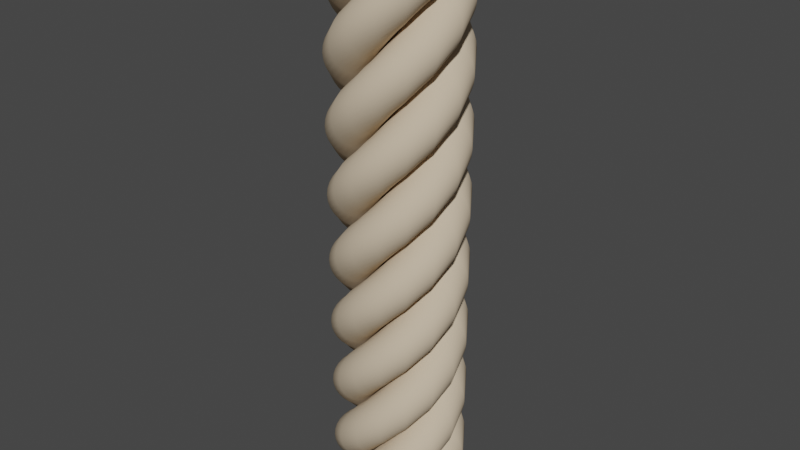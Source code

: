 # Source: ropeshort.blend  (saved by Blender 2.90.8; exported with 4.5.12 LTS)
import bpy
from mathutils import Matrix  # noqa: F401  (used for matrix-valued properties, if any)

bpy.ops.wm.read_factory_settings(use_empty=True)
scene = bpy.context.scene
scene.name = 'Scene'

# ---- collections
col_collection = bpy.data.collections.new('Collection'); scene.collection.children.link(col_collection)

# ---- materials (node trees are filled in below, after node groups)
mat_material_001 = bpy.data.materials.new('Material.001')
mat_material_001.use_transparent_shadow = False
mat_material_001.diffuse_color = (0.6152, 0.4994, 0.363, 1.0)

# ---- material node trees

# ---- world
world_world = bpy.data.worlds.new('World'); scene.world = world_world
world_world.use_nodes = True; world_world.node_tree.nodes.clear()
_N = world_world.node_tree.nodes; _L = world_world.node_tree.links
n0 = _N.new('ShaderNodeOutputWorld'); n0.name = 'World Output'; n0.location = (300, 300)
n1 = _N.new('ShaderNodeBackground'); n1.name = 'Background'; n1.location = (10, 300)
n1.inputs[0].default_value = (0.05088, 0.05088, 0.05088, 1.0)
_L.new(n1.outputs[0], n0.inputs[0])
n0.is_active_output = True
world_world.color = (0.05088, 0.05088, 0.05088)
world_world.use_sun_shadow = False
world_world.sun_shadow_jitter_overblur = 0.0

# ---- meshes
me_circle_001 = bpy.data.meshes.new('Circle.001')
me_circle_001.from_pydata([(1.0, 1.0, 0.0), (0.8049, 0.9808, 0.0), (0.6173, 0.9239, 0.0), (0.4444, 0.8315, 0.0), (0.2929, 0.7071, 0.0), (0.1685, 0.5556, 0.0), (0.07612, 0.3827, 0.0), (0.01921, 0.1951, 0.0), (-1.788e-07, 7.55e-08, 0.0), (0.01921, -0.1951, 0.0), (0.07612, -0.3827, 0.0), (0.1685, -0.5556, 0.0), (0.2929, -0.7071, 0.0), (0.4444, -0.8315, 0.0), (0.6173, -0.9239, 0.0), (0.8049, -0.9808, 0.0), (1.0, -1.0, 0.0), (1.195, -0.9808, 0.0), (1.383, -0.9239, 0.0), (1.556, -0.8315, 0.0), (1.707, -0.7071, 0.0), (1.831, -0.5556, 0.0), (1.924, -0.3827, 0.0), (1.981, -0.1951, 0.0), (2.0, 9.656e-07, 0.0), (1.981, 0.1951, 0.0), (1.924, 0.3827, 0.0), (1.831, 0.5556, 0.0), (1.707, 0.7071, 0.0), (1.556, 0.8315, 0.0), (1.383, 0.9239, 0.0), (1.195, 0.9808, 0.0), (7.105e-15, 1.0, -1.0), (7.688e-09, 0.9808, -0.8049), (1.34e-08, 0.9239, -0.6173), (1.692e-08, 0.8315, -0.4444), (1.811e-08, 0.7071, -0.2929), (1.692e-08, 0.5556, -0.1685), (1.34e-08, 0.3827, -0.07612), (7.688e-09, 0.1951, -0.01921), (1.112e-14, 7.55e-08, 1.788e-07), (-9.368e-09, -0.1951, -0.01921), (-2.005e-08, -0.3827, -0.07612), (-3.165e-08, -0.5556, -0.1685), (-4.371e-08, -0.7071, -0.2929), (-5.577e-08, -0.8315, -0.4444), (-6.737e-08, -0.9239, -0.6173), (-7.806e-08, -0.9808, -0.8049), (-8.742e-08, -1.0, -1.0), (-9.511e-08, -0.9808, -1.195), (-1.008e-07, -0.9239, -1.383), (-1.043e-07, -0.8315, -1.556), (-1.055e-07, -0.7071, -1.707), (-1.043e-07, -0.5556, -1.831), (-1.008e-07, -0.3827, -1.924), (-9.511e-08, -0.1951, -1.981), (-8.742e-08, 8.782e-07, -2.0), (-7.806e-08, 0.1951, -1.981), (-6.737e-08, 0.3827, -1.924), (-5.577e-08, 0.5556, -1.831), (-4.371e-08, 0.7071, -1.707), (-3.165e-08, 0.8315, -1.556), (-2.005e-08, 0.9239, -1.383), (-9.367e-09, 0.9808, -1.195), (-1.0, 1.0, 2.384e-07), (-0.8049, 0.9808, 1.765e-07), (-0.6173, 0.9239, 1.204e-07), (-0.4444, 0.8315, 7.212e-08), (-0.2929, 0.7071, 3.362e-08), (-0.1685, 0.5556, 6.345e-09), (-0.07612, 0.3827, -8.652e-09), (-0.01921, 0.1951, -1.079e-08), (1.788e-07, 7.55e-08, -6.487e-14), (-0.01921, -0.1951, 2.332e-08), (-0.07612, -0.3827, 5.826e-08), (-0.1685, -0.5556, 1.035e-07), (-0.2929, -0.7071, 1.573e-07), (-0.4444, -0.8315, 2.175e-07), (-0.6173, -0.9239, 2.819e-07), (-0.8049, -0.9808, 3.48e-07), (-1.0, -1.0, 4.133e-07), (-1.195, -0.9808, 4.752e-07), (-1.383, -0.9239, 5.313e-07), (-1.556, -0.8315, 5.796e-07), (-1.707, -0.7071, 6.181e-07), (-1.831, -0.5556, 6.453e-07), (-1.924, -0.3827, 6.603e-07), (-1.981, -0.1951, 6.625e-07), (-2.0, 9.656e-07, 6.517e-07), (-1.981, 0.1951, 6.284e-07), (-1.924, 0.3827, 5.934e-07), (-1.831, 0.5556, 5.482e-07), (-1.707, 0.7071, 4.944e-07), (-1.556, 0.8315, 4.342e-07), (-1.383, 0.9239, 3.698e-07), (-1.195, 0.9808, 3.037e-07), (4.451e-07, 1.0, 1.0), (3.505e-07, 0.9808, 0.8049), (2.613e-07, 0.9239, 0.6173), (1.809e-07, 0.8315, 0.4444), (1.122e-07, 0.7071, 0.2929), (5.809e-08, 0.5556, 0.1685), (2.048e-08, 0.3827, 0.07612), (8.637e-10, 0.1951, 0.01921), (-9.07e-14, 7.55e-08, -1.788e-07), (1.792e-08, -0.1951, 0.01921), (5.393e-08, -0.3827, 0.07612), (1.067e-07, -0.5556, 0.1685), (1.741e-07, -0.7071, 0.2929), (2.536e-07, -0.8315, 0.4444), (3.421e-07, -0.9239, 0.6173), (4.363e-07, -0.9808, 0.8049), (5.325e-07, -1.0, 1.0), (6.27e-07, -0.9808, 1.195), (7.162e-07, -0.9239, 1.383), (7.966e-07, -0.8315, 1.556), (8.653e-07, -0.7071, 1.707), (9.194e-07, -0.5556, 1.831), (9.57e-07, -0.3827, 1.924), (9.767e-07, -0.1951, 1.981), (9.775e-07, 1.053e-06, 2.0), (9.596e-07, 0.1951, 1.981), (9.236e-07, 0.3827, 1.924), (8.709e-07, 0.5556, 1.831), (8.035e-07, 0.7071, 1.707), (7.24e-07, 0.8315, 1.556), (6.354e-07, 0.9239, 1.383), (5.412e-07, 0.9808, 1.195)], [(1, 0), (2, 1), (3, 2), (4, 3), (5, 4), (6, 5), (7, 6), (8, 7), (9, 8), (10, 9), (11, 10), (12, 11), (13, 12), (14, 13), (15, 14), (16, 15), (17, 16), (18, 17), (19, 18), (20, 19), (21, 20), (22, 21), (23, 22), (24, 23), (25, 24), (26, 25), (27, 26), (28, 27), (29, 28), (30, 29), (31, 30), (0, 31), (33, 32), (34, 33), (35, 34), (36, 35), (37, 36), (38, 37), (39, 38), (40, 39), (41, 40), (42, 41), (43, 42), (44, 43), (45, 44), (46, 45), (47, 46), (48, 47), (49, 48), (50, 49), (51, 50), (52, 51), (53, 52), (54, 53), (55, 54), (56, 55), (57, 56), (58, 57), (59, 58), (60, 59), (61, 60), (62, 61), (63, 62), (32, 63), (65, 64), (66, 65), (67, 66), (68, 67), (69, 68), (70, 69), (71, 70), (72, 71), (73, 72), (74, 73), (75, 74), (76, 75), (77, 76), (78, 77), (79, 78), (80, 79), (81, 80), (82, 81), (83, 82), (84, 83), (85, 84), (86, 85), (87, 86), (88, 87), (89, 88), (90, 89), (91, 90), (92, 91), (93, 92), (94, 93), (95, 94), (64, 95), (97, 96), (98, 97), (99, 98), (100, 99), (101, 100), (102, 101), (103, 102), (104, 103), (105, 104), (106, 105), (107, 106), (108, 107), (109, 108), (110, 109), (111, 110), (112, 111), (113, 112), (114, 113), (115, 114), (116, 115), (117, 116), (118, 117), (119, 118), (120, 119), (121, 120), (122, 121), (123, 122), (124, 123), (125, 124), (126, 125), (127, 126), (96, 127)], [])
me_circle_001.materials.append(mat_material_001)
me_circle_001.use_remesh_fix_poles = True
me_circle_001.use_remesh_preserve_attributes = False
me_circle_001.use_mirror_vertex_groups = False
me_circle_001.update()

# ---- objects
ob_circle = bpy.data.objects.new('Circle', me_circle_001)

# ---- transforms, parenting, visibility, modifiers, constraints
ob_circle.location = (0.0, 0.0, 0.0)
ob_circle.rotation_euler = (1.571, -0.0, 0.0)
ob_circle.scale = (0.1, 0.1, 0.1)
ob_circle.lineart.crease_threshold = 0.0
_m = ob_circle.modifiers.new('Screw', 'SCREW')
_m.iterations = 2
_m.axis = 'Y'
_m.screw_offset = 8.1
_m = ob_circle.modifiers.new('Curve', 'CURVE')

# ---- collection membership
col_collection.objects.link(ob_circle)

# ---- scene / render settings (as saved in the file)
scene.frame_start = 1; scene.frame_end = 250; scene.frame_set(1)
scene.render.engine = 'BLENDER_EEVEE_NEXT'
scene.cycles.use_denoising = False
scene.cycles.samples = 128
scene.cycles.sampling_pattern = 'TABULATED_SOBOL'
scene.cycles.use_adaptive_sampling = False
scene.cycles.use_light_tree = False
scene.view_settings.view_transform = 'Filmic'
bpy.context.view_layer.update()

# ---- added for rendering (the .blend has no active camera and no usable light): camera, sun
cam_auto = bpy.data.cameras.new('AutoCamera')
cam_auto.lens = 50.0
cam_auto.sensor_width = 36.0
cam_auto.clip_end = 1000.0
ob_auto_camera = bpy.data.objects.new('AutoCamera', cam_auto)
scene.collection.objects.link(ob_auto_camera)
ob_auto_camera.location = (1.76337, -2.11605, 2.2207)
ob_auto_camera.rotation_euler = (1.09748, -7.21219e-08, 0.694738)
scene.camera = ob_auto_camera
light_auto_sun = bpy.data.lights.new('AutoSun', 'SUN')
light_auto_sun.energy = 3.0
light_auto_sun.angle = 0.0523599
ob_auto_sun = bpy.data.objects.new('AutoSun', light_auto_sun)
scene.collection.objects.link(ob_auto_sun)
ob_auto_sun.rotation_euler = (0.872665, 0.174533, 0.523599)
bpy.context.view_layer.update()

